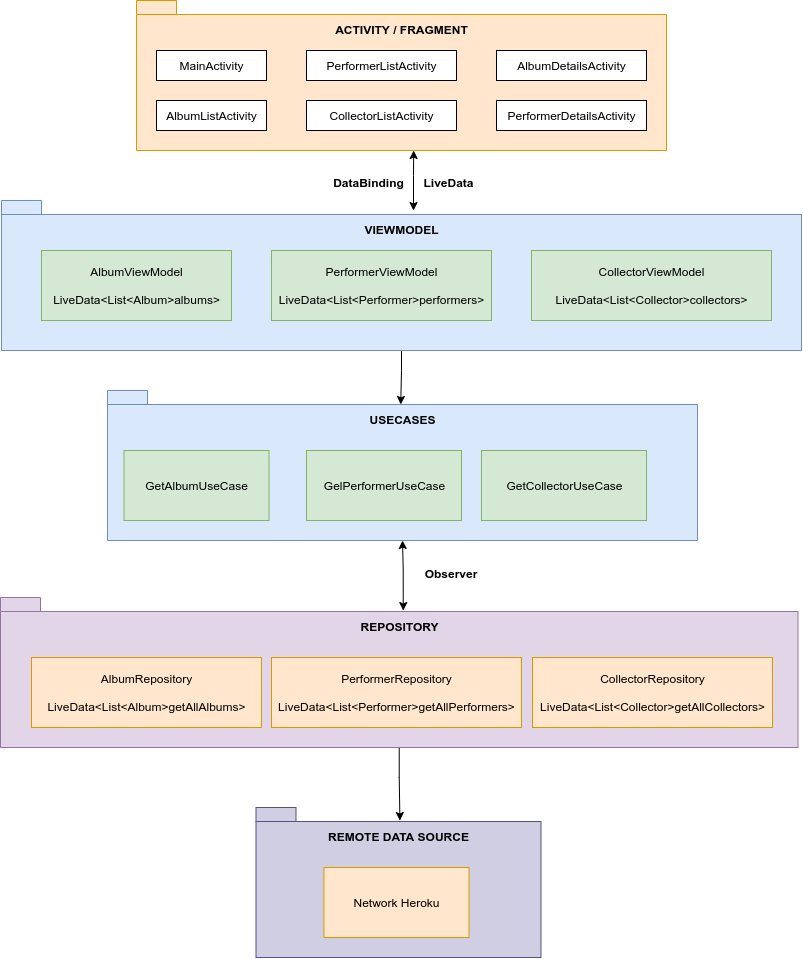

The diagram above was exported from draw.io. Its source (the exported page's mxGraphModel, read from the mxfile embedded in the PNG):
<mxGraphModel dx="1574" dy="947" grid="1" gridSize="10" guides="1" tooltips="1" connect="1" arrows="1" fold="1" page="1" pageScale="1" pageWidth="850" pageHeight="1100" background="none" math="0" shadow="0">
  <root>
    <mxCell id="0" />
    <mxCell id="1" parent="0" />
    <mxCell id="oVw4IAmc1gfWGYp9GY8A-1" value="&lt;p style=&quot;line-height: 120%&quot;&gt;ACTIVITY / FRAGMENT&lt;/p&gt;" style="shape=folder;fontStyle=1;spacingTop=1;tabWidth=40;tabHeight=14;tabPosition=left;html=1;labelPosition=center;verticalLabelPosition=top;align=center;verticalAlign=bottom;spacingBottom=-51;fillColor=#ffe6cc;strokeColor=#d79b00;" vertex="1" parent="1">
      <mxGeometry x="155" y="50" width="530" height="150" as="geometry" />
    </mxCell>
    <mxCell id="oVw4IAmc1gfWGYp9GY8A-2" value="MainActivity" style="html=1;" vertex="1" parent="1">
      <mxGeometry x="175" y="100" width="110" height="30" as="geometry" />
    </mxCell>
    <mxCell id="oVw4IAmc1gfWGYp9GY8A-3" value="AlbumListActivity" style="html=1;" vertex="1" parent="1">
      <mxGeometry x="175" y="150" width="110" height="30" as="geometry" />
    </mxCell>
    <mxCell id="oVw4IAmc1gfWGYp9GY8A-4" value="PerformerListActivity" style="html=1;" vertex="1" parent="1">
      <mxGeometry x="325" y="100" width="150" height="30" as="geometry" />
    </mxCell>
    <mxCell id="oVw4IAmc1gfWGYp9GY8A-5" value="CollectorListActivity" style="html=1;" vertex="1" parent="1">
      <mxGeometry x="325" y="150" width="150" height="30" as="geometry" />
    </mxCell>
    <mxCell id="oVw4IAmc1gfWGYp9GY8A-6" value="AlbumDetailsActivity" style="html=1;" vertex="1" parent="1">
      <mxGeometry x="515" y="100" width="150" height="30" as="geometry" />
    </mxCell>
    <mxCell id="oVw4IAmc1gfWGYp9GY8A-7" value="PerformerDetailsActivity" style="html=1;" vertex="1" parent="1">
      <mxGeometry x="515" y="150" width="150" height="30" as="geometry" />
    </mxCell>
    <mxCell id="oVw4IAmc1gfWGYp9GY8A-38" value="" style="edgeStyle=orthogonalEdgeStyle;rounded=0;orthogonalLoop=1;jettySize=auto;html=1;entryX=0.497;entryY=0.093;entryDx=0;entryDy=0;entryPerimeter=0;" edge="1" parent="1" source="oVw4IAmc1gfWGYp9GY8A-8" target="oVw4IAmc1gfWGYp9GY8A-17">
      <mxGeometry relative="1" as="geometry" />
    </mxCell>
    <mxCell id="oVw4IAmc1gfWGYp9GY8A-8" value="&lt;p style=&quot;line-height: 120%&quot;&gt;VIEWMODEL&lt;/p&gt;" style="shape=folder;fontStyle=1;spacingTop=1;tabWidth=40;tabHeight=14;tabPosition=left;html=1;labelPosition=center;verticalLabelPosition=top;align=center;verticalAlign=bottom;spacingBottom=-51;fillColor=#dae8fc;strokeColor=#6c8ebf;" vertex="1" parent="1">
      <mxGeometry x="20" y="250" width="800" height="150" as="geometry" />
    </mxCell>
    <mxCell id="oVw4IAmc1gfWGYp9GY8A-9" value="AlbumViewModel&lt;br&gt;&lt;br&gt;LiveData&amp;lt;List&amp;lt;Album&amp;gt;albums&amp;gt;" style="html=1;fillColor=#d5e8d4;strokeColor=#82b366;" vertex="1" parent="1">
      <mxGeometry x="60" y="300" width="190" height="70" as="geometry" />
    </mxCell>
    <mxCell id="oVw4IAmc1gfWGYp9GY8A-11" value="PerformerViewModel&lt;br&gt;&lt;br&gt;LiveData&amp;lt;List&amp;lt;Performer&amp;gt;performers&amp;gt;" style="html=1;fillColor=#d5e8d4;strokeColor=#82b366;" vertex="1" parent="1">
      <mxGeometry x="290" y="300" width="220" height="70" as="geometry" />
    </mxCell>
    <mxCell id="oVw4IAmc1gfWGYp9GY8A-13" value="CollectorViewModel&lt;br&gt;&lt;br&gt;LiveData&amp;lt;List&amp;lt;Collector&amp;gt;collectors&amp;gt;" style="html=1;fillColor=#d5e8d4;strokeColor=#82b366;" vertex="1" parent="1">
      <mxGeometry x="550" y="300" width="240" height="70" as="geometry" />
    </mxCell>
    <mxCell id="oVw4IAmc1gfWGYp9GY8A-17" value="&lt;p style=&quot;line-height: 120%&quot;&gt;USECASES&lt;/p&gt;" style="shape=folder;fontStyle=1;spacingTop=1;tabWidth=40;tabHeight=14;tabPosition=left;html=1;labelPosition=center;verticalLabelPosition=top;align=center;verticalAlign=bottom;spacingBottom=-51;fillColor=#dae8fc;strokeColor=#6c8ebf;" vertex="1" parent="1">
      <mxGeometry x="126" y="440" width="590" height="150" as="geometry" />
    </mxCell>
    <mxCell id="oVw4IAmc1gfWGYp9GY8A-18" value="GetAlbumUseCase" style="html=1;fillColor=#d5e8d4;strokeColor=#82b366;" vertex="1" parent="1">
      <mxGeometry x="142.5" y="500" width="145" height="70" as="geometry" />
    </mxCell>
    <mxCell id="oVw4IAmc1gfWGYp9GY8A-19" value="GelPerformerUseCase" style="html=1;fillColor=#d5e8d4;strokeColor=#82b366;" vertex="1" parent="1">
      <mxGeometry x="325" y="500" width="155" height="70" as="geometry" />
    </mxCell>
    <mxCell id="oVw4IAmc1gfWGYp9GY8A-20" value="GetCollectorUseCase" style="html=1;fillColor=#d5e8d4;strokeColor=#82b366;" vertex="1" parent="1">
      <mxGeometry x="500" y="500" width="165" height="70" as="geometry" />
    </mxCell>
    <mxCell id="oVw4IAmc1gfWGYp9GY8A-34" value="" style="edgeStyle=orthogonalEdgeStyle;rounded=0;orthogonalLoop=1;jettySize=auto;html=1;entryX=0.505;entryY=0.087;entryDx=0;entryDy=0;entryPerimeter=0;" edge="1" parent="1" source="oVw4IAmc1gfWGYp9GY8A-26" target="oVw4IAmc1gfWGYp9GY8A-32">
      <mxGeometry relative="1" as="geometry" />
    </mxCell>
    <mxCell id="oVw4IAmc1gfWGYp9GY8A-26" value="&lt;p style=&quot;line-height: 120%&quot;&gt;REPOSITORY&lt;/p&gt;" style="shape=folder;fontStyle=1;spacingTop=1;tabWidth=40;tabHeight=14;tabPosition=left;html=1;labelPosition=center;verticalLabelPosition=top;align=center;verticalAlign=bottom;spacingBottom=-51;fillColor=#e1d5e7;strokeColor=#9673a6;" vertex="1" parent="1">
      <mxGeometry x="19" y="647" width="797.5" height="150" as="geometry" />
    </mxCell>
    <mxCell id="oVw4IAmc1gfWGYp9GY8A-29" value="AlbumRepository&lt;br&gt;&lt;br&gt;LiveData&amp;lt;List&amp;lt;Album&amp;gt;getAllAlbums&amp;gt;" style="html=1;fillColor=#ffe6cc;strokeColor=#d79b00;" vertex="1" parent="1">
      <mxGeometry x="50" y="707" width="230" height="70" as="geometry" />
    </mxCell>
    <mxCell id="oVw4IAmc1gfWGYp9GY8A-30" value="PerformerRepository&lt;br&gt;&lt;br&gt;LiveData&amp;lt;List&amp;lt;Performer&amp;gt;getAllPerformers&amp;gt;" style="html=1;fillColor=#ffe6cc;strokeColor=#d79b00;" vertex="1" parent="1">
      <mxGeometry x="290" y="707" width="250" height="70" as="geometry" />
    </mxCell>
    <mxCell id="oVw4IAmc1gfWGYp9GY8A-31" value="CollectorRepository&lt;br&gt;&lt;br&gt;LiveData&amp;lt;List&amp;lt;Collector&amp;gt;getAllCollectors&amp;gt;" style="html=1;fillColor=#ffe6cc;strokeColor=#d79b00;" vertex="1" parent="1">
      <mxGeometry x="551" y="707" width="240" height="70" as="geometry" />
    </mxCell>
    <mxCell id="oVw4IAmc1gfWGYp9GY8A-32" value="&lt;p style=&quot;line-height: 120%&quot;&gt;REMOTE DATA SOURCE&lt;/p&gt;" style="shape=folder;fontStyle=1;spacingTop=1;tabWidth=40;tabHeight=14;tabPosition=left;html=1;labelPosition=center;verticalLabelPosition=top;align=center;verticalAlign=bottom;spacingBottom=-51;fillColor=#d0cee2;strokeColor=#56517e;" vertex="1" parent="1">
      <mxGeometry x="274.5" y="857" width="285" height="150" as="geometry" />
    </mxCell>
    <mxCell id="oVw4IAmc1gfWGYp9GY8A-33" value="Network Heroku" style="html=1;fillColor=#ffe6cc;strokeColor=#d79b00;" vertex="1" parent="1">
      <mxGeometry x="342.5" y="917" width="145" height="70" as="geometry" />
    </mxCell>
    <mxCell id="oVw4IAmc1gfWGYp9GY8A-35" value="" style="endArrow=classic;startArrow=classic;html=1;rounded=0;edgeStyle=orthogonalEdgeStyle;entryX=0.523;entryY=1;entryDx=0;entryDy=0;entryPerimeter=0;exitX=0.515;exitY=0.067;exitDx=0;exitDy=0;exitPerimeter=0;" edge="1" parent="1" source="oVw4IAmc1gfWGYp9GY8A-8" target="oVw4IAmc1gfWGYp9GY8A-1">
      <mxGeometry width="50" height="50" relative="1" as="geometry">
        <mxPoint x="420" y="270" as="sourcePoint" />
        <mxPoint x="490" y="300" as="targetPoint" />
      </mxGeometry>
    </mxCell>
    <mxCell id="oVw4IAmc1gfWGYp9GY8A-39" value="" style="endArrow=classic;startArrow=classic;html=1;rounded=0;edgeStyle=orthogonalEdgeStyle;entryX=0.5;entryY=1;entryDx=0;entryDy=0;entryPerimeter=0;exitX=0.505;exitY=0.087;exitDx=0;exitDy=0;exitPerimeter=0;" edge="1" parent="1" source="oVw4IAmc1gfWGYp9GY8A-26" target="oVw4IAmc1gfWGYp9GY8A-17">
      <mxGeometry width="50" height="50" relative="1" as="geometry">
        <mxPoint x="440" y="620" as="sourcePoint" />
        <mxPoint x="490" y="570" as="targetPoint" />
      </mxGeometry>
    </mxCell>
    <mxCell id="oVw4IAmc1gfWGYp9GY8A-40" value="DataBinding" style="text;align=center;fontStyle=1;verticalAlign=middle;spacingLeft=3;spacingRight=3;strokeColor=none;rotatable=0;points=[[0,0.5],[1,0.5]];portConstraint=eastwest;" vertex="1" parent="1">
      <mxGeometry x="347.5" y="219" width="80" height="26" as="geometry" />
    </mxCell>
    <mxCell id="oVw4IAmc1gfWGYp9GY8A-43" value="LiveData" style="text;align=center;fontStyle=1;verticalAlign=middle;spacingLeft=3;spacingRight=3;strokeColor=none;rotatable=0;points=[[0,0.5],[1,0.5]];portConstraint=eastwest;" vertex="1" parent="1">
      <mxGeometry x="427.5" y="219" width="80" height="26" as="geometry" />
    </mxCell>
    <mxCell id="oVw4IAmc1gfWGYp9GY8A-45" value="Observer" style="text;align=center;fontStyle=1;verticalAlign=middle;spacingLeft=3;spacingRight=3;strokeColor=none;rotatable=0;points=[[0,0.5],[1,0.5]];portConstraint=eastwest;" vertex="1" parent="1">
      <mxGeometry x="430" y="610" width="80" height="26" as="geometry" />
    </mxCell>
  </root>
</mxGraphModel>